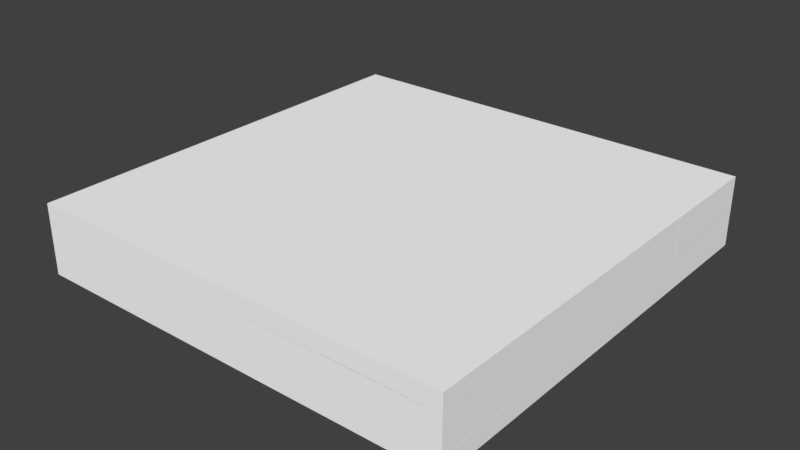 # Source: CRACK2-splited-blend.blend  (saved by Blender 2.77.0; exported with 4.5.12 LTS)
import bpy
from mathutils import Matrix  # noqa: F401  (used for matrix-valued properties, if any)

bpy.ops.wm.read_factory_settings(use_empty=True)
scene = bpy.context.scene
scene.name = 'Scene'

# ---- collections
col_collection_1 = bpy.data.collections.new('Collection 1'); scene.collection.children.link(col_collection_1)

# ---- materials (node trees are filled in below, after node groups)
mat_crack_020 = bpy.data.materials.new('crack.020')
mat_crack_020.alpha_threshold = 0.0
mat_crack_020.use_transparent_shadow = False
mat_crack_020.preview_render_type = 'CUBE'
mat_crack_020.diffuse_color = (1.0, 1.0, 1.0, 1.0)
mat_crack_020.roughness = 0.5
mat_crack_020.specular_intensity = 0.8053

# ---- material node trees

# ---- world
world_world = bpy.data.worlds.new('World'); scene.world = world_world
world_world.color = (0.05088, 0.05088, 0.05088)
world_world.use_sun_shadow = False
world_world.sun_shadow_jitter_overblur = 0.0
world_world.cycles.sampling_method = 'MANUAL'

# ---- meshes
me_mesh_389 = bpy.data.meshes.new('Mesh.389')
me_mesh_389.from_pydata([(0.2249, -0.2603, 0.04497), (0.2249, 0.2401, 0.04551), (-0.3013, -0.2603, 0.04484), (-0.3013, 0.2401, 0.04568), (0.2519, 0.08091, -0.0362), (0.2519, 0.2401, -0.0362), (0.2516, -0.2604, -0.0362), (-0.3013, -0.2603, -0.0362), (-0.3013, 0.2401, -0.0362), (-0.3013, 0.2401, 0.04568), (-0.3013, -0.2603, 0.04484), (0.2519, 0.08091, -0.0362), (0.2519, 0.2401, -0.0362), (0.2249, 0.2401, 0.04551), (0.2516, -0.2604, -0.0362), (-0.3013, -0.2603, -0.0362)], [], [(13, 0, 11, 12), (10, 0, 13, 9), (11, 0, 14), (15, 8, 5, 4, 6), (8, 15, 2, 3), (5, 8, 3, 1), (10, 7, 14, 0)])
me_mesh_389.polygons.foreach_set('material_index', [10, 10, 10, 0, 0, 0, 10])
_k = set([(1, 3), (1, 5), (2, 3), (2, 15), (4, 5), (4, 6), (6, 15), (7, 10), (7, 14), (9, 10), (9, 13), (11, 12), (11, 14), (12, 13)])
me_mesh_389.attributes.new('sharp_edge', 'BOOLEAN', 'EDGE').data.foreach_set('value', [ (min(e.vertices), max(e.vertices)) in _k for e in me_mesh_389.edges])
_uv = me_mesh_389.uv_layers.new(name='UVMap')
_uv.uv.foreach_set('vector', [0.09093, 0.0, 1.0, 0.0, 1.0, 0.6198, 0.7121, 0.6211, 0.08708, 0.0, 0.0, 0.0, 0.9091, 0.0, 0.996, 0.9097, 0.6198, 0.6198, 0.0, 0.0, 0.6181, 0.0, 9.999e-05, 0.7498, 9.998e-05, 0.9999, 0.2767, 0.9999, 0.2766, 0.9203, 0.2765, 0.7497, 9.998e-05, 0.9999, 9.999e-05, 0.7498, 9.999e-05, 0.7498, 9.998e-05, 0.9999, 0.2767, 0.9999, 9.998e-05, 0.9999, 9.998e-05, 0.9999, 0.2631, 0.9999, 0.9129, 0.0, 0.6165, 0.0805, 0.6181, 0.6181, 0.0, 0.0])
me_mesh_389.materials.append(mat_crack_020)
me_mesh_389.use_remesh_preserve_volume = False
me_mesh_389.use_remesh_preserve_attributes = False
me_mesh_389.use_mirror_vertex_groups = False
me_mesh_389.update()
me_mesh_390 = bpy.data.meshes.new('Mesh.390')
me_mesh_390.from_pydata([(0.222, -0.2604, -0.04557), (0.2224, 0.2397, -0.04514), (0.2225, 0.2397, 0.03629), (0.2224, 0.08169, 0.03629), (-0.2778, -0.26, -0.04552), (-0.2778, 0.2397, -0.04524), (0.2219, -0.2603, 0.03629), (-0.2778, -0.26, 0.03629), (-0.2778, 0.2397, 0.03629), (0.2224, 0.08169, 0.03629), (0.2219, -0.2603, 0.03629), (-0.2778, -0.26, 0.03629), (-0.2778, -0.26, -0.04552), (0.2225, 0.2397, 0.03629), (0.2224, 0.2397, -0.04514), (-0.2778, 0.2397, -0.04524)], [], [(0, 14, 13, 9), (10, 0, 9), (0, 12, 5, 14), (0, 10, 11, 12), (7, 8, 15, 4), (2, 8, 7, 6, 3), (2, 1, 15, 8)])
me_mesh_390.polygons.foreach_set('material_index', [10, 10, 10, 10, 0, 0, 0])
_k = set([(1, 2), (1, 15), (2, 3), (3, 6), (4, 7), (4, 15), (5, 12), (5, 14), (6, 7), (9, 10), (9, 13), (10, 11), (11, 12), (13, 14)])
me_mesh_390.attributes.new('sharp_edge', 'BOOLEAN', 'EDGE').data.foreach_set('value', [ (min(e.vertices), max(e.vertices)) in _k for e in me_mesh_390.edges])
_uv = me_mesh_390.uv_layers.new(name='UVMap')
_uv.uv.foreach_set('vector', [6.557e-07, 6.557e-07, 0.909, 0.0, 0.9086, 0.6203, 0.6213, 0.6213, 0.3795, 0.0, 1.0, 0.0, 1.0, 0.6213, 1.788e-07, 1.788e-07, 0.9083, 0.0, 0.9085, 0.9085, 0.909, 0.909, 1.0, 0.0, 1.0, 0.6205, 0.3772, 0.09108, 1.0, 0.09166, 9.999e-05, 0.7501, 9.998e-05, 0.9999, 9.998e-05, 0.9999, 9.999e-05, 0.7501, 0.2502, 0.9999, 9.998e-05, 0.9999, 9.999e-05, 0.7501, 0.2499, 0.7499, 0.2501, 0.9209, 0.2502, 0.9999, 0.2502, 0.9999, 9.998e-05, 0.9999, 9.998e-05, 0.9999])
me_mesh_390.materials.append(mat_crack_020)
me_mesh_390.use_remesh_preserve_volume = False
me_mesh_390.use_remesh_preserve_attributes = False
me_mesh_390.use_mirror_vertex_groups = False
me_mesh_390.update()
me_mesh_391 = bpy.data.meshes.new('Mesh.391')
me_mesh_391.from_pydata([(0.1597, -0.4268, -0.03128), (0.1594, -0.4269, 0.05011), (0.2028, -0.3836, -0.03128), (-0.3403, -0.4269, 0.05002), (-0.3403, -0.4268, -0.03128), (0.2131, -0.3734, -0.03128), (0.1863, -0.3999, 0.05019), (0.2128, -0.003124, -0.03128), (0.1858, 0.5737, 0.04997), (0.2123, 0.5735, -0.03128), (-0.3403, 0.5734, 0.04995), (-0.1711, 0.5735, -0.03128), (-0.3403, 0.5734, -0.03128), (0.2131, -0.3734, -0.03128), (0.2128, -0.003124, -0.03128), (0.2123, 0.5735, -0.03128), (-0.1711, 0.5735, -0.03128), (-0.3403, 0.5734, -0.03128), (-0.3403, 0.5734, 0.04995), (0.2028, -0.3836, -0.03128), (-0.3403, -0.4269, 0.05002), (0.1597, -0.4268, -0.03128), (-0.3403, -0.4268, -0.03128)], [], [(1, 21, 19), (13, 6, 1, 19), (20, 1, 6), (14, 8, 6, 13), (1, 20, 22, 21), (15, 8, 14), (16, 8, 15), (18, 8, 16, 17), (6, 8, 18, 20), (4, 12, 11, 9, 7, 5, 2, 0), (4, 3, 10, 12)])
me_mesh_391.polygons.foreach_set('material_index', [10, 10, 10, 10, 10, 10, 10, 10, 10, 0, 0])
_k = set([(0, 2), (0, 4), (2, 5), (3, 4), (3, 10), (5, 7), (7, 9), (9, 11), (10, 12), (11, 12), (13, 14), (13, 19), (14, 15), (15, 16), (16, 17), (17, 18), (18, 20), (19, 21), (20, 22), (21, 22)])
me_mesh_391.attributes.new('sharp_edge', 'BOOLEAN', 'EDGE').data.foreach_set('value', [ (min(e.vertices), max(e.vertices)) in _k for e in me_mesh_391.edges])
_uv = me_mesh_391.uv_layers.new(name='UVMap')
_uv.uv.foreach_set('vector', [0.0, 0.0, 0.62, 0.0, 0.6201, 0.6201, 1.0, 0.3797, 1.0, 1.0, 0.0, 0.0, 0.6201, 0.0, 0.9093, 0.9093, 0.0, 0.0, 1.0, 0.0, 1.0, 0.3803, 1.0, 1.0, 1.788e-07, 1.788e-07, 0.6203, 0.0, 1.192e-07, 1.192e-07, 0.9093, 0.0, 0.9095, 0.6177, 0.38, 0.0, 1.0, 0.3826, 1.0, 1.0, 0.3803, 0.3803, 0.6193, 0.6193, 0.0, 0.0, 0.6174, 0.0, 0.08716, 0.0, 1.0, 0.0, 1.0, 0.6193, 0.7065, 0.6193, 1.192e-07, 1.192e-07, 1.0, 0.0, 1.0, 0.9128, 0.0865, 0.0, 0.0001, 0.2499, 9.999e-05, 0.7499, 0.08465, 0.75, 0.2763, 0.75, 0.2766, 0.4617, 0.2767, 0.2766, 0.2716, 0.2715, 0.2501, 0.2499, 0.0001, 0.2499, 0.0001, 0.2511, 9.999e-05, 0.7499, 9.999e-05, 0.7499])
me_mesh_391.materials.append(mat_crack_020)
me_mesh_391.use_remesh_preserve_volume = False
me_mesh_391.use_remesh_preserve_attributes = False
me_mesh_391.use_mirror_vertex_groups = False
me_mesh_391.update()
me_mesh_392 = bpy.data.meshes.new('Mesh.392')
me_mesh_392.from_pydata([(0.2993, -0.2008, 0.07903), (-0.2009, -0.2005, 0.0783), (-0.2005, -0.254, -0.08429), (-0.07216, -0.2542, -0.08429), (0.2993, -0.2072, 0.05973), (0.2993, -0.151, 0.07902), (-0.1514, 0.2991, 0.07833), (-0.2012, 0.2991, 0.07826), (-0.2542, -0.2007, -0.08429), (0.2993, -0.2542, -0.08429), (-0.2075, 0.2991, 0.05903), (-0.2543, -0.07175, -0.08429), (0.2993, 0.2991, 0.0783), (-0.2538, 0.2991, -0.08429), (0.2993, 0.2991, -0.08429), (-0.2542, -0.2007, -0.08429), (-0.2005, -0.254, -0.08429), (-0.07216, -0.2542, -0.08429), (0.2993, -0.2542, -0.08429), (-0.2538, 0.2991, -0.08429), (-0.2543, -0.07175, -0.08429), (-0.2075, 0.2991, 0.05903), (-0.2012, 0.2991, 0.07826), (-0.1514, 0.2991, 0.07833), (0.2993, 0.2991, 0.0783), (0.2993, -0.151, 0.07902), (0.2993, -0.2008, 0.07903), (0.2993, -0.2072, 0.05973)], [], [(26, 1, 16, 17, 27), (1, 26, 25, 23, 22), (16, 1, 15), (27, 17, 18), (1, 22, 21, 20, 15), (23, 25, 24), (20, 21, 19), (13, 14, 9, 3, 2, 8, 11), (14, 13, 10, 7, 6, 12), (9, 14, 12, 5, 0, 4)])
me_mesh_392.polygons.foreach_set('material_index', [10, 10, 10, 10, 10, 10, 10, 0, 0, 0])
_k = set([(0, 4), (0, 5), (2, 3), (2, 8), (3, 9), (4, 9), (5, 12), (6, 7), (6, 12), (7, 10), (8, 11), (10, 13), (11, 13), (15, 16), (15, 20), (16, 17), (17, 18), (18, 27), (19, 20), (19, 21), (21, 22), (22, 23), (23, 24), (24, 25), (25, 26), (26, 27)])
me_mesh_392.attributes.new('sharp_edge', 'BOOLEAN', 'EDGE').data.foreach_set('value', [ (min(e.vertices), max(e.vertices)) in _k for e in me_mesh_392.edges])
_uv = me_mesh_392.uv_layers.new(name='UVMap')
_uv.uv.foreach_set('vector', [0.09079, 0.0, 1.0, 0.0, 1.0, 0.7658, 0.7666, 0.7666, 0.09087, 0.09087, 8.941e-07, 8.941e-07, 0.9092, 0.0, 1.0, 0.09074, 1.0, 0.9095, 0.9094, 0.9094, 0.2342, 0.0, 1.0, 0.0, 1.0, 0.7653, 0.09087, 0.0, 0.7666, 0.0, 0.7655, 0.6742, 3.576e-07, 3.576e-07, 0.9094, 0.0, 1.0, 0.09053, 1.0, 0.7653, 0.7653, 0.7653, 0.9095, 0.9095, 0.09074, 0.09074, 0.9096, 0.09148, 0.2347, 0.0, 0.9095, 0.0, 0.909, 0.6731, 0.7234, 0.9999, 0.9999, 0.9999, 0.9999, 0.7233, 0.8142, 0.7233, 0.75, 0.7234, 0.7232, 0.7501, 0.7232, 0.8145, 0.9999, 0.9999, 0.7234, 0.9999, 0.7466, 0.9999, 0.7497, 0.9999, 0.7746, 0.9999, 0.9999, 0.9999, 0.9999, 0.7233, 0.9999, 0.9999, 0.9999, 0.9999, 0.9999, 0.7749, 0.9999, 0.75, 0.9999, 0.7468])
me_mesh_392.materials.append(mat_crack_020)
me_mesh_392.use_remesh_preserve_volume = False
me_mesh_392.use_remesh_preserve_attributes = False
me_mesh_392.use_mirror_vertex_groups = False
me_mesh_392.update()
me_mesh_393 = bpy.data.meshes.new('Mesh.393')
me_mesh_393.from_pydata([(0.234, -0.1064, 0.03268), (0.234, 0.2337, -0.04925), (0.2339, 0.2339, 0.03268), (0.2338, -0.2658, -0.0485), (0.2339, -0.2658, 0.03268), (-0.1065, 0.2342, 0.03268), (-0.2658, 0.2338, -0.04905), (-0.2658, 0.2342, 0.03268), (-0.2658, -0.2658, -0.04926), (-0.2658, -0.2658, 0.03268), (-0.2658, 0.2338, -0.04905), (-0.2658, 0.2342, 0.03268), (-0.1065, 0.2342, 0.03268), (-0.2658, -0.2658, -0.04926), (0.2338, -0.2658, -0.0485), (0.2339, -0.2658, 0.03268), (0.234, -0.1064, 0.03268), (0.2339, 0.2339, 0.03268)], [], [(16, 1, 17), (14, 1, 16, 4), (17, 1, 12), (13, 1, 14), (12, 1, 10, 11), (1, 13, 10), (8, 9, 7, 6), (15, 9, 8, 3), (9, 15, 0, 2, 5, 7)])
me_mesh_393.polygons.foreach_set('material_index', [10, 10, 10, 10, 10, 10, 0, 0, 0])
_k = set([(0, 2), (0, 15), (2, 5), (3, 8), (3, 15), (4, 14), (4, 16), (5, 7), (6, 7), (6, 8), (10, 11), (10, 13), (11, 12), (12, 17), (13, 14), (16, 17)])
me_mesh_393.attributes.new('sharp_edge', 'BOOLEAN', 'EDGE').data.foreach_set('value', [ (min(e.vertices), max(e.vertices)) in _k for e in me_mesh_393.edges])
_uv = me_mesh_393.uv_layers.new(name='UVMap')
_uv.uv.foreach_set('vector', [1.0, 0.3811, 1.0, 1.0, 0.379, 0.379, 1.0, 0.09136, 1.0, 1.0, 0.3811, 0.3811, 0.3829, 0.09109, 0.379, 0.0, 1.0, 0.0, 1.0, 0.6191, 1.0, 0.09147, 1.0, 1.0, 0.09136, 0.09136, 0.3809, 0.0, 1.0, 0.0, 1.0, 0.9086, 0.3814, 0.2901, 0.0, 0.0, 0.9086, 9.821e-05, 0.9086, 0.9086, 0.0001, 9.998e-05, 0.0001, 9.998e-05, 0.0001, 0.2501, 0.0001, 0.2498, 0.2499, 9.998e-05, 0.0001, 9.998e-05, 0.000127, 9.998e-05, 0.2499, 9.998e-05, 0.0001, 9.998e-05, 0.2499, 9.998e-05, 0.2499, 0.0798, 0.2499, 0.2499, 0.07975, 0.25, 0.0001, 0.2501])
me_mesh_393.materials.append(mat_crack_020)
me_mesh_393.use_remesh_preserve_volume = False
me_mesh_393.use_remesh_preserve_attributes = False
me_mesh_393.use_mirror_vertex_groups = False
me_mesh_393.update()
me_mesh_394 = bpy.data.meshes.new('Mesh.394')
me_mesh_394.from_pydata([(-0.5346, 0.4761, -0.1388), (-0.5611, 0.4763, -0.0574), (-0.001715, 0.4765, -0.1388), (-0.5346, 0.1052, -0.1388), (-0.5612, -0.4975, -0.057), (-0.4786, 0.4763, 0.1871), (0.2334, 0.4765, -0.1388), (-0.5341, -0.4707, -0.1388), (-0.5875, 0.4758, 0.1052), (-0.5876, 0.4761, 0.1871), (0.405, 0.476, 0.1871), (0.3513, 0.4765, -0.1388), (0.04345, -0.4709, -0.1388), (-0.5874, -0.5241, 0.1053), (0.4132, 0.4759, 0.1871), (0.4131, 0.4758, 0.02449), (0.3595, 0.4764, -0.1388), (0.4126, -0.4709, -0.1388), (0.4123, -0.4973, -0.05747), (-0.5876, -0.5238, 0.1871), (0.4129, -0.2366, -0.1388), (0.4125, 0.4233, -0.1388), (0.4126, -0.5238, 0.1055), (0.03561, -0.5241, 0.1871), (0.4129, -0.5161, 0.1871), (0.4128, -0.4628, -0.1388), (0.4128, -0.524, 0.1871), (0.4126, -0.4709, -0.1388), (0.4128, -0.4628, -0.1388), (-0.4786, 0.4763, 0.1871), (0.405, 0.476, 0.1871), (-0.5876, -0.5238, 0.1871), (-0.5876, 0.4761, 0.1871), (0.4132, 0.4759, 0.1871), (0.4125, 0.4233, -0.1388), (0.3595, 0.4764, -0.1388), (0.03561, -0.5241, 0.1871), (0.4129, -0.2366, -0.1388), (0.4129, -0.5161, 0.1871), (0.4128, -0.524, 0.1871), (-0.5346, 0.4761, -0.1388), (-0.001715, 0.4765, -0.1388), (0.2334, 0.4765, -0.1388), (0.3513, 0.4765, -0.1388), (0.04345, -0.4709, -0.1388), (-0.5341, -0.4707, -0.1388), (-0.5346, 0.1052, -0.1388)], [], [(40, 1, 41), (46, 4, 1, 40), (1, 32, 29, 42, 41), (45, 4, 46), (8, 13, 31, 32), (32, 1, 8), (30, 43, 42, 29), (44, 4, 45), (38, 28, 37, 15, 33), (33, 15, 35, 43, 30), (27, 18, 4, 44), (13, 4, 18), (35, 15, 34), (27, 22, 18), (13, 18, 22), (13, 36, 31), (34, 15, 37), (39, 22, 27, 28, 38), (36, 13, 22, 39), (0, 2, 6, 11, 16, 21, 20, 25, 17, 12, 7, 3), (14, 10, 5, 9, 19, 23, 26, 24), (13, 8, 1, 4)])
me_mesh_394.polygons.foreach_set('material_index', [10, 10, 10, 10, 10, 10, 10, 10, 10, 10, 10, 10, 10, 10, 10, 10, 10, 10, 10, 0, 0, 10])
_k = set([(0, 2), (0, 3), (2, 6), (3, 7), (5, 9), (5, 10), (6, 11), (7, 12), (9, 19), (10, 14), (11, 16), (12, 17), (14, 24), (16, 21), (17, 25), (19, 23), (20, 21), (20, 25), (23, 26), (24, 26), (27, 28), (27, 44), (28, 37), (29, 30), (29, 32), (30, 33), (31, 32), (31, 36), (33, 38), (34, 35), (34, 37), (35, 43), (36, 39), (38, 39), (40, 41), (40, 46), (41, 42), (42, 43), (44, 45), (45, 46)])
me_mesh_394.attributes.new('sharp_edge', 'BOOLEAN', 'EDGE').data.foreach_set('value', [ (min(e.vertices), max(e.vertices)) in _k for e in me_mesh_394.edges])
_uv = me_mesh_394.uv_layers.new(name='UVMap')
_uv.uv.foreach_set('vector', [0.382, 0.0, 1.0, 0.0, 1.0, 0.6187, 0.6191, 0.6191, 1.788e-07, 1.788e-07, 1.0, 0.0, 1.0, 0.618, 0.0, 0.0, 0.8303, 0.0, 1.0, 0.1173, 1.0, 0.8823, 0.6187, 0.6187, 0.3782, 0.0, 1.0, 0.0, 1.0, 0.6191, 0.0, 0.0, 1.0, 0.0, 1.0, 0.6222, 0.621, 0.621, 1.0, 0.1697, 1.0, 1.0, 5.364e-07, 5.364e-07, 1.0, 0.1177, 1.0, 0.8823, 0.8823, 0.8823, 0.1173, 0.1173, 0.6208, 0.6208, 0.0, 0.0, 0.6218, 0.0, 0.1165, 0.0, 0.8826, 0.0, 0.2343, 0.0, 1.0, 0.0, 1.0, 0.7642, 0.2358, 0.0, 1.0, 0.0, 1.0, 0.765, 0.8823, 0.8823, 0.1177, 0.1177, 0.6194, 0.6194, 0.0, 0.0, 1.0, 0.0, 1.0, 0.6208, 0.0, 0.0, 1.0, 0.0, 1.0, 1.0, 0.765, 0.765, 0.0, 0.0, 0.7672, 0.0, 0.8302, 0.8302, 0.0, 0.0, 1.0, 0.0, 0.0, 0.0, 1.0, 0.0, 1.0, 1.0, 0.0, 0.0, 0.6228, 0.0, 0.6222, 0.6222, 1.0, 0.2328, 1.0, 1.0, 0.2343, 0.2343, 0.3778, 0.0, 1.0, 0.0, 1.0, 0.8302, 0.8826, 0.8826, 0.1165, 0.1165, 0.6228, 0.6228, 0.0, 0.0, 1.0, 0.0, 1.0, 0.6222, 0.2763, 0.7498, 0.5427, 0.75, 0.6603, 0.7501, 0.7192, 0.75, 0.7233, 0.75, 0.7498, 0.7235, 0.75, 0.3935, 0.7499, 0.2805, 0.7499, 0.2765, 0.5653, 0.2764, 0.2766, 0.2765, 0.2764, 0.5644, 0.7502, 0.7497, 0.7461, 0.7498, 0.3044, 0.7499, 0.2499, 0.7498, 0.2499, 0.25, 0.5614, 0.2498, 0.7499, 0.2499, 0.75, 0.2539, 7.153e-07, 7.153e-07, 1.0, 0.0, 1.0, 1.0, 1.0, 1.0])
me_mesh_394.materials.append(mat_crack_020)
me_mesh_394.use_remesh_preserve_volume = False
me_mesh_394.use_remesh_preserve_attributes = False
me_mesh_394.use_mirror_vertex_groups = False
me_mesh_394.update()
me_mesh_395 = bpy.data.meshes.new('Mesh.395')
me_mesh_395.from_pydata([(-0.2221, -0.2281, -0.08917), (-0.2222, 0.2982, -0.08902), (0.2779, 0.2983, -0.08908), (0.2779, -0.2281, -0.08922), (-0.2225, -0.2281, 0.06005), (-0.2222, 0.2719, 0.07376), (-0.2225, -0.2281, 0.07427), (0.2779, 0.2719, 0.07399), (0.2779, -0.2281, 0.07442), (0.2779, -0.2281, 0.07442), (0.2779, 0.2719, 0.07399), (-0.2225, -0.2281, 0.07427), (-0.2225, -0.2281, 0.06005), (0.2779, -0.2281, -0.08922), (0.2779, 0.2983, -0.08908), (-0.2221, -0.2281, -0.08917)], [], [(9, 10, 5, 11), (1, 15, 12), (11, 5, 1, 12), (5, 10, 14, 1), (14, 13, 15, 1), (8, 3, 2, 7), (3, 8, 6, 4, 0)])
me_mesh_395.polygons.foreach_set('material_index', [10, 10, 10, 10, 10, 0, 0])
_k = set([(0, 3), (0, 4), (2, 3), (2, 7), (4, 6), (6, 8), (7, 8), (9, 10), (9, 11), (10, 14), (11, 12), (12, 15), (13, 14), (13, 15)])
me_mesh_395.attributes.new('sharp_edge', 'BOOLEAN', 'EDGE').data.foreach_set('value', [ (min(e.vertices), max(e.vertices)) in _k for e in me_mesh_395.edges])
_uv = me_mesh_395.uv_layers.new(name='UVMap')
_uv.uv.foreach_set('vector', [0.1815, 0.09095, 0.09067, 0.0, 1.0, 0.0, 1.0, 0.9084, 6.557e-07, 6.557e-07, 0.9131, 0.0, 0.9126, 0.9126, 0.9084, 0.9084, 1.788e-07, 1.788e-07, 1.0, 0.0, 1.0, 0.9126, 1.0, 0.0, 1.0, 0.9093, 0.09094, 0.0, 1.0, 0.0, 0.09094, 0.09094, 0.9098, 0.8227, 1.0, 0.08693, 1.0, 1.0, 0.9999, 9.998e-05, 0.9999, 9.998e-05, 0.9999, 0.2632, 0.9999, 0.25, 0.9999, 9.998e-05, 0.9999, 9.998e-05, 0.7497, 9.998e-05, 0.7497, 9.998e-05, 0.75, 9.998e-05])
me_mesh_395.materials.append(mat_crack_020)
me_mesh_395.use_remesh_preserve_volume = False
me_mesh_395.use_remesh_preserve_attributes = False
me_mesh_395.use_mirror_vertex_groups = False
me_mesh_395.update()
me_mesh_396 = bpy.data.meshes.new('Mesh.396')
me_mesh_396.from_pydata([(0.2659, -0.2657, -0.04876), (-0.2339, -0.2657, -0.04917), (-0.2342, 0.2343, -0.0492), (0.2659, 0.2341, -0.04893), (-0.2343, -0.1085, 0.03268), (-0.2342, -0.2657, 0.03268), (0.107, 0.2344, 0.03268), (0.2659, 0.2343, 0.03268), (-0.2341, 0.2341, 0.03268), (0.2659, -0.2657, 0.03268), (0.2659, -0.2657, -0.04876), (0.2659, 0.2341, -0.04893), (0.2659, 0.2343, 0.03268), (0.107, 0.2344, 0.03268), (-0.2341, 0.2341, 0.03268), (-0.2343, -0.1085, 0.03268), (-0.2342, -0.2657, 0.03268), (-0.2339, -0.2657, -0.04917)], [], [(15, 2, 17, 16), (11, 2, 13, 7), (14, 2, 15), (13, 2, 14), (17, 2, 11, 0), (5, 9, 12, 6, 8, 4), (10, 9, 5, 1), (10, 3, 12, 9)])
me_mesh_396.polygons.foreach_set('material_index', [10, 10, 10, 10, 10, 0, 0, 0])
_k = set([(0, 11), (0, 17), (1, 5), (1, 10), (3, 10), (3, 12), (4, 5), (4, 8), (6, 8), (6, 12), (7, 11), (7, 13), (13, 14), (14, 15), (15, 16), (16, 17)])
me_mesh_396.attributes.new('sharp_edge', 'BOOLEAN', 'EDGE').data.foreach_set('value', [ (min(e.vertices), max(e.vertices)) in _k for e in me_mesh_396.edges])
_uv = me_mesh_396.uv_layers.new(name='UVMap')
_uv.uv.foreach_set('vector', [1.0, 0.3771, 1.0, 1.0, 0.0913, 0.0913, 0.7143, 0.09143, 0.0916, 0.0, 1.0, 0.0, 1.0, 0.6206, 0.7108, 0.62, 1.0, 0.379, 1.0, 1.0, 0.3771, 0.3771, 0.6206, 0.6206, 0.0, 0.0, 0.621, 0.0, 0.0913, 0.0, 1.0, 0.0, 1.0, 0.9084, 0.1829, 0.09165, 0.7499, 9.998e-05, 0.9999, 9.998e-05, 0.9999, 0.25, 0.9205, 0.2501, 0.75, 0.2499, 0.7499, 0.07865, 0.9999, 9.998e-05, 0.9999, 9.998e-05, 0.7499, 9.998e-05, 0.75, 9.998e-05, 0.9999, 9.998e-05, 0.9999, 0.2499, 0.9999, 0.25, 0.9999, 9.998e-05])
_ca = me_mesh_396.color_attributes.new('Col', 'BYTE_COLOR', 'CORNER')
_ca.data.foreach_set('color', [1.0, 1.0, 1.0, 1.0, 1.0, 1.0, 1.0, 1.0, 1.0, 1.0, 1.0, 1.0, 1.0, 1.0, 1.0, 1.0, 1.0, 1.0, 1.0, 1.0, 1.0, 1.0, 1.0, 1.0, 1.0, 1.0, 1.0, 1.0, 1.0, 1.0, 1.0, 1.0, 1.0, 1.0, 1.0, 1.0, 1.0, 1.0, 1.0, 1.0, 1.0, 1.0, 1.0, 1.0, 1.0, 1.0, 1.0, 1.0, 1.0, 1.0, 1.0, 1.0, 1.0, 1.0, 1.0, 1.0, 1.0, 1.0, 1.0, 1.0, 1.0, 1.0, 1.0, 1.0, 1.0, 1.0, 1.0, 1.0, 1.0, 1.0, 1.0, 1.0, 1.0, 1.0, 1.0, 1.0, 1.0, 1.0, 1.0, 1.0, 1.0, 1.0, 1.0, 1.0, 1.0, 1.0, 1.0, 1.0, 1.0, 1.0, 1.0, 1.0, 1.0, 1.0, 1.0, 1.0, 1.0, 1.0, 1.0, 1.0, 1.0, 1.0, 1.0, 1.0, 1.0, 1.0, 1.0, 1.0, 1.0, 1.0, 1.0, 1.0, 1.0, 1.0, 1.0, 1.0, 1.0, 1.0, 1.0, 1.0, 1.0, 1.0, 1.0, 1.0, 1.0, 1.0, 1.0, 1.0])
me_mesh_396.materials.append(mat_crack_020)
me_mesh_396.use_remesh_preserve_volume = False
me_mesh_396.use_remesh_preserve_attributes = False
me_mesh_396.use_mirror_vertex_groups = False
me_mesh_396.update()
me_mesh_397 = bpy.data.meshes.new('Mesh.397')
me_mesh_397.from_pydata([(-0.5026, 0.2447, -0.06706), (-0.5026, -0.2552, -0.06653), (-0.5025, -0.2552, 0.09638), (-0.5025, 0.2444, 0.09597), (0.4971, 0.2713, -0.06697), (0.4976, 0.2444, 0.09609), (-0.4763, 0.2712, -0.06674), (0.4971, -0.2552, -0.06617), (0.4973, -0.2552, 0.09626), (0.4972, -0.2552, -0.05122), (-0.5026, -0.2552, -0.06653), (-0.5025, -0.2552, 0.09638), (0.4971, -0.2552, -0.06617), (0.4973, -0.2552, 0.09626), (0.4972, -0.2552, -0.05122)], [], [(6, 3, 5, 4), (13, 5, 3, 11), (3, 6, 0), (0, 6, 4), (4, 12, 1, 0), (12, 4, 5, 14), (14, 5, 13), (10, 7, 9, 8, 2), (11, 3, 0, 1)])
me_mesh_397.polygons.foreach_set('material_index', [10, 10, 10, 10, 10, 10, 10, 0, 10])
_k = set([(1, 11), (1, 12), (2, 8), (2, 10), (7, 9), (7, 10), (8, 9), (11, 13), (12, 14), (13, 14)])
me_mesh_397.attributes.new('sharp_edge', 'BOOLEAN', 'EDGE').data.foreach_set('value', [ (min(e.vertices), max(e.vertices)) in _k for e in me_mesh_397.edges])
_uv = me_mesh_397.uv_layers.new(name='UVMap')
_uv.uv.foreach_set('vector', [0.0, 0.0, 0.0, 0.0, 1.0, 0.0, 1.0, 1.0, 1.0, 0.09166, 1.0, 1.0, 0.0, 0.0, 0.9085, 0.0, 4.172e-07, 4.172e-07, 1.0, 0.0, 1.0, 1.0, 0.0, 0.0, 1.0, 0.0, 1.0, 1.0, 1.0, 1.0, 0.08746, 0.08746, 0.09143, 0.0, 1.0, 0.0, 1.0, 0.08746, 1.0, 1.0, 9.537e-07, 9.537e-07, 0.9083, 0.0, 1.0, 0.09173, 1.0, 1.0, 0.09166, 0.09166, 0.25, 9.998e-05, 0.7497, 9.998e-05, 0.7497, 9.998e-05, 0.7498, 9.998e-05, 0.25, 9.998e-05, 0.09152, 0.0, 1.0, 0.0, 1.0, 0.0, 1.0, 0.9086])
me_mesh_397.materials.append(mat_crack_020)
me_mesh_397.use_remesh_preserve_volume = False
me_mesh_397.use_remesh_preserve_attributes = False
me_mesh_397.use_mirror_vertex_groups = False
me_mesh_397.update()
me_mesh_398 = bpy.data.meshes.new('Mesh.398')
me_mesh_398.from_pydata([(-0.2774, -0.2769, 0.1022), (0.2224, -0.277, 0.1023), (-0.2774, 0.223, 0.1029), (0.2489, -0.2773, -0.06044), (0.2224, 0.223, 0.1022), (-0.2774, -0.2771, -0.06063), (0.2468, 0.223, -0.04599), (0.2492, 0.223, -0.0607), (-0.2774, -0.2298, -0.06066), (0.1972, 0.223, -0.06072), (-0.2774, 0.223, -0.06045), (-0.2774, 0.223, 0.1029), (-0.2774, -0.2769, 0.1022), (0.2224, 0.223, 0.1022), (-0.2774, -0.2771, -0.06063), (0.2492, 0.223, -0.0607), (0.2468, 0.223, -0.04599), (-0.2774, -0.2298, -0.06066), (0.1972, 0.223, -0.06072), (-0.2774, 0.223, -0.06045)], [], [(12, 1, 11), (1, 13, 11), (16, 1, 3, 15), (13, 1, 16), (15, 3, 14, 17, 18), (18, 17, 19), (12, 14, 3, 1), (10, 2, 4, 6, 7, 9), (2, 10, 8, 5, 0)])
me_mesh_398.polygons.foreach_set('material_index', [10, 10, 10, 10, 10, 10, 10, 0, 0])
_k = set([(0, 2), (0, 5), (2, 4), (4, 6), (5, 8), (6, 7), (7, 9), (8, 10), (9, 10), (11, 12), (11, 13), (12, 14), (13, 16), (14, 17), (15, 16), (15, 18), (17, 19), (18, 19)])
me_mesh_398.attributes.new('sharp_edge', 'BOOLEAN', 'EDGE').data.foreach_set('value', [ (min(e.vertices), max(e.vertices)) in _k for e in me_mesh_398.edges])
_uv = me_mesh_398.uv_layers.new(name='UVMap')
_uv.uv.foreach_set('vector', [0.09072, 0.0, 1.0, 0.0, 0.9992, 0.9083, 1.788e-07, 1.788e-07, 0.9099, 0.0, 0.9083, 0.9083, 0.9096, 0.9096, 3.576e-07, 3.576e-07, 1.0, 0.0, 1.0, 0.9097, 0.09014, 0.0, 1.0, 0.0, 1.0, 0.9096, 0.09032, 0.0, 1.0, 0.0, 1.0, 0.9138, 0.9139, 0.9139, 0.09035, 0.09035, 0.09035, 0.0, 0.9139, 0.0, 0.9138, 0.8222, 0.9093, 0.0, 0.9138, 0.9138, 1.0, 1.0, 0.0, 0.0, 9.998e-05, 0.9999, 0.0003169, 0.9999, 0.2499, 0.9999, 0.2622, 0.9999, 0.2634, 0.9999, 0.2373, 0.9999, 9.998e-05, 0.9999, 9.998e-05, 0.9999, 9.999e-05, 0.7736, 9.999e-05, 0.7499, 9.999e-05, 0.75])
me_mesh_398.materials.append(mat_crack_020)
me_mesh_398.use_remesh_preserve_volume = False
me_mesh_398.use_remesh_preserve_attributes = False
me_mesh_398.use_mirror_vertex_groups = False
me_mesh_398.update()
me_mesh_399 = bpy.data.meshes.new('Mesh.399')
me_mesh_399.from_pydata([(0.4628, -0.2201, -0.04274), (0.462, 0.2797, -0.04254), (0.462, 0.28, 0.03915), (0.4623, 0.07053, 0.03915), (0.4628, -0.2201, -0.03075), (0.372, -0.2201, -0.04275), (-0.5379, 0.2796, -0.04262), (0.08049, 0.28, 0.03915), (0.4624, -0.2201, 0.03915), (-0.5379, -0.2201, -0.04229), (-0.5377, 0.2796, 0.03915), (-0.5379, -0.2201, -0.03034), (-0.5377, 0.07092, 0.03915), (-0.5376, -0.2201, 0.03915), (0.462, 0.28, 0.03915), (0.4623, 0.07053, 0.03915), (0.4628, -0.2201, -0.03075), (0.4628, -0.2201, -0.04274), (0.372, -0.2201, -0.04275), (0.08049, 0.28, 0.03915), (0.4624, -0.2201, 0.03915), (-0.5379, -0.2201, -0.03034), (-0.5376, -0.2201, 0.03915), (-0.5379, -0.2201, -0.04229), (-0.5377, 0.2796, 0.03915), (-0.5377, 0.07092, 0.03915)], [], [(17, 1, 14, 15, 16), (18, 6, 1, 17), (14, 1, 6, 19), (16, 15, 20), (23, 6, 18), (6, 24, 19), (21, 25, 24, 6, 23), (25, 21, 22), (8, 13, 11, 9, 5, 0, 4), (13, 8, 3, 2, 7, 10, 12)])
me_mesh_399.polygons.foreach_set('material_index', [10, 10, 10, 10, 10, 10, 10, 10, 0, 0])
_k = set([(0, 4), (0, 5), (2, 3), (2, 7), (3, 8), (4, 8), (5, 9), (7, 10), (9, 11), (10, 12), (11, 13), (12, 13), (14, 15), (14, 19), (15, 20), (16, 17), (16, 20), (17, 18), (18, 23), (19, 24), (21, 22), (21, 23), (22, 25), (24, 25)])
me_mesh_399.attributes.new('sharp_edge', 'BOOLEAN', 'EDGE').data.foreach_set('value', [ (min(e.vertices), max(e.vertices)) in _k for e in me_mesh_399.edges])
_uv = me_mesh_399.uv_layers.new(name='UVMap')
_uv.uv.foreach_set('vector', [0.09081, 0.0, 1.0, 0.0, 1.0, 0.6182, 0.6189, 0.6189, 0.09073, 0.09073, 0.09083, 0.0, 1.0, 0.0, 1.0, 1.0, 0.09081, 0.09081, 0.6182, 0.6182, 1.371e-06, 1.371e-06, 1.0, 0.0, 1.0, 0.6185, 1.0, 0.09073, 1.0, 0.6189, 0.4698, 0.09102, 1.0, 0.09085, 1.0, 1.0, 0.09083, 0.09083, 0.0, 0.0, 0.6213, 0.0, 0.6185, 0.6185, 0.09084, 0.0, 0.6202, 0.0, 1.0, 0.3787, 1.0, 1.0, 0.09085, 0.09085, 0.6202, 0.6202, 0.09084, 0.09084, 0.6177, 0.09062, 0.7499, 9.998e-05, 0.25, 9.998e-05, 0.2499, 9.998e-05, 0.2498, 9.998e-05, 0.7047, 9.998e-05, 0.7501, 9.998e-05, 0.7501, 9.998e-05, 0.25, 9.998e-05, 0.7499, 9.998e-05, 0.7499, 0.1454, 0.7497, 0.2501, 0.559, 0.2501, 0.2499, 0.2499, 0.2499, 0.1456])
me_mesh_399.materials.append(mat_crack_020)
me_mesh_399.use_remesh_preserve_volume = False
me_mesh_399.use_remesh_preserve_attributes = False
me_mesh_399.use_mirror_vertex_groups = False
me_mesh_399.update()
me_mesh_400 = bpy.data.meshes.new('Mesh.400')
me_mesh_400.from_pydata([(0.2406, 0.2405, -0.04071), (0.2409, 0.2406, 0.04028), (0.241, -0.09925, -0.04071), (-0.09996, 0.241, -0.04071), (0.2411, -0.259, 0.04065), (0.241, -0.259, -0.04071), (-0.2591, 0.2411, -0.04071), (-0.2591, 0.2407, 0.0409), (-0.2591, 0.1907, 0.04093), (0.1907, -0.259, 0.04071), (-0.2591, -0.259, 0.04082), (-0.2591, -0.259, -0.04071), (0.241, -0.09925, -0.04071), (0.2406, 0.2405, -0.04071), (-0.09996, 0.241, -0.04071), (0.2411, -0.259, 0.04065), (0.241, -0.259, -0.04071), (-0.2591, 0.2411, -0.04071), (-0.2591, 0.2407, 0.0409), (-0.2591, 0.1907, 0.04093), (-0.2591, -0.259, 0.04082), (0.1907, -0.259, 0.04071)], [], [(13, 1, 12), (14, 1, 13), (12, 1, 15, 16), (1, 14, 17, 18), (1, 18, 19, 21, 15), (21, 19, 20), (11, 5, 4, 9, 10), (6, 11, 10, 8, 7), (11, 6, 3, 0, 2, 5)])
me_mesh_400.polygons.foreach_set('material_index', [10, 10, 10, 10, 10, 10, 0, 0, 0])
_k = set([(0, 2), (0, 3), (2, 5), (3, 6), (4, 5), (4, 9), (6, 7), (7, 8), (8, 10), (9, 10), (12, 13), (12, 16), (13, 14), (14, 17), (15, 16), (15, 21), (17, 18), (18, 19), (19, 20), (20, 21)])
me_mesh_400.attributes.new('sharp_edge', 'BOOLEAN', 'EDGE').data.foreach_set('value', [ (min(e.vertices), max(e.vertices)) in _k for e in me_mesh_400.edges])
_uv = me_mesh_400.uv_layers.new(name='UVMap')
_uv.uv.foreach_set('vector', [0.3799, 0.0, 1.0, 0.0, 1.0, 0.6181, 0.6202, 0.6202, 1.192e-07, 1.192e-07, 0.6201, 0.0, 0.3819, 0.0, 1.0, 0.0, 1.0, 0.9083, 0.381, 0.2896, 0.0, 0.0, 0.6202, 0.0, 0.9095, 0.2878, 0.909, 0.909, 0.0, 0.0, 0.909, 0.0, 1.0, 0.09098, 1.0, 0.9084, 0.9083, 0.9083, 0.09164, 0.0, 0.909, 0.0, 0.9089, 0.8182, 0.0001, 9.998e-05, 0.2501, 9.998e-05, 0.2501, 9.998e-05, 0.2249, 9.998e-05, 0.0001, 9.998e-05, 0.0001, 0.2501, 0.0001, 9.998e-05, 0.0001, 9.998e-05, 0.0001, 0.2249, 0.0001, 0.2499, 0.0001, 9.998e-05, 0.0001, 0.2501, 0.07964, 0.2501, 0.2499, 0.2498, 0.2501, 0.07998, 0.2501, 9.998e-05])
me_mesh_400.materials.append(mat_crack_020)
me_mesh_400.use_remesh_preserve_volume = False
me_mesh_400.use_remesh_preserve_attributes = False
me_mesh_400.use_mirror_vertex_groups = False
me_mesh_400.update()
me_mesh_401 = bpy.data.meshes.new('Mesh.401')
me_mesh_401.from_pydata([(-0.2602, 0.2249, 0.04505), (-0.2601, -0.3012, 0.04498), (0.2401, -0.3012, 0.0452), (0.2401, 0.2249, 0.04494), (-0.2599, -0.3012, -0.03603), (0.07952, 0.2519, -0.03603), (0.2401, 0.2519, -0.03603), (-0.2599, 0.2514, -0.03603), (0.2401, -0.3012, -0.03603), (-0.2601, -0.3012, 0.04498), (0.2401, -0.3012, 0.0452), (0.2401, 0.2249, 0.04494), (-0.2599, -0.3012, -0.03603), (0.2401, 0.2519, -0.03603), (0.07952, 0.2519, -0.03603), (-0.2599, 0.2514, -0.03603)], [], [(11, 0, 9, 10), (14, 0, 11, 13), (15, 0, 14), (6, 8, 12, 7, 5), (8, 6, 3, 2), (12, 8, 2, 1), (0, 15, 4, 9)])
me_mesh_401.polygons.foreach_set('material_index', [10, 10, 10, 0, 0, 0, 10])
_k = set([(1, 2), (1, 12), (2, 3), (3, 6), (4, 9), (4, 15), (5, 6), (5, 7), (7, 12), (9, 10), (10, 11), (11, 13), (13, 14), (14, 15)])
me_mesh_401.attributes.new('sharp_edge', 'BOOLEAN', 'EDGE').data.foreach_set('value', [ (min(e.vertices), max(e.vertices)) in _k for e in me_mesh_401.edges])
_uv = me_mesh_401.uv_layers.new(name='UVMap')
_uv.uv.foreach_set('vector', [1.0, 0.0903, 1.0, 1.0, 0.08693, 0.08693, 0.9952, 0.08623, 1.0, 0.3832, 1.0, 1.0, 0.0903, 0.0903, 0.7077, 0.09117, 1.0, 0.381, 1.0, 1.0, 0.3832, 0.3832, 0.9999, 0.2766, 0.9999, 9.998e-05, 0.7499, 9.998e-05, 0.7499, 0.2764, 0.9196, 0.2766, 0.9999, 9.998e-05, 0.9999, 0.2766, 0.9999, 0.2631, 0.9999, 9.998e-05, 0.7499, 9.998e-05, 0.9999, 9.998e-05, 0.9999, 9.998e-05, 0.7498, 9.998e-05, 1.0, 1.0, 0.381, 0.381, 0.3801, 0.08729, 1.0, 0.08693])
me_mesh_401.materials.append(mat_crack_020)
me_mesh_401.use_remesh_preserve_volume = False
me_mesh_401.use_remesh_preserve_attributes = False
me_mesh_401.use_mirror_vertex_groups = False
me_mesh_401.update()
me_mesh_402 = bpy.data.meshes.new('Mesh.402')
me_mesh_402.from_pydata([(0.6013, -0.251, -0.02098), (0.601, 0.2495, -0.02085), (0.6012, 0.2495, 0.1423), (0.6013, 0.1707, 0.1423), (0.6009, -0.2503, 0.1423), (0.5483, 0.2495, -0.1835), (-0.1646, -0.2509, 0.1423), (0.5485, -0.2504, -0.1835), (-0.3726, -0.2509, -0.1023), (-0.1099, -0.2507, -0.1835), (-0.3988, -0.2508, 0.1423), (-0.399, -0.2507, 0.06077), (-0.346, -0.2508, -0.1835), (-0.3991, 0.08947, 0.1423), (-0.3965, 0.2495, 0.04574), (-0.3989, 0.2495, 0.06067), (-0.3724, 0.2495, -0.1018), (-0.3991, 0.2495, 0.1423), (-0.3456, 0.2495, -0.1835), (0.601, 0.2495, -0.02085), (0.6012, 0.2495, 0.1423), (0.6013, 0.1707, 0.1423), (0.6009, -0.2503, 0.1423), (0.5483, 0.2495, -0.1835), (-0.1646, -0.2509, 0.1423), (0.5485, -0.2504, -0.1835), (-0.1099, -0.2507, -0.1835), (-0.346, -0.2508, -0.1835), (-0.3988, -0.2508, 0.1423), (-0.3991, 0.08947, 0.1423), (-0.3989, 0.2495, 0.06067), (-0.3965, 0.2495, 0.04574), (-0.3991, 0.2495, 0.1423), (-0.3724, 0.2495, -0.1018), (-0.3456, 0.2495, -0.1835)], [], [(0, 19, 20, 21), (22, 0, 21), (0, 22, 24), (28, 8, 0, 24), (25, 0, 26), (28, 11, 8), (26, 0, 8, 27), (29, 11, 28), (31, 8, 11, 30), (0, 25, 23, 19), (11, 29, 32, 30), (33, 8, 31), (18, 5, 7, 9, 12), (33, 34, 27, 8), (17, 2, 1, 5, 18, 16, 14, 15), (2, 17, 13, 10, 6, 4, 3)])
me_mesh_402.polygons.foreach_set('material_index', [10, 10, 10, 10, 10, 10, 10, 10, 10, 10, 10, 10, 0, 10, 0, 0])
_k = set([(1, 2), (1, 5), (2, 3), (3, 4), (4, 6), (5, 7), (6, 10), (7, 9), (9, 12), (10, 13), (12, 18), (13, 17), (14, 15), (14, 16), (15, 17), (16, 18), (19, 20), (19, 23), (20, 21), (21, 22), (22, 24), (23, 25), (24, 28), (25, 26), (26, 27), (27, 34), (28, 29), (29, 32), (30, 31), (30, 32), (31, 33), (33, 34)])
me_mesh_402.attributes.new('sharp_edge', 'BOOLEAN', 'EDGE').data.foreach_set('value', [ (min(e.vertices), max(e.vertices)) in _k for e in me_mesh_402.edges])
_uv = me_mesh_402.uv_layers.new(name='UVMap')
_uv.uv.foreach_set('vector', [1.788e-07, 1.788e-07, 0.9093, 0.0, 0.9095, 0.7662, 0.7663, 0.7663, 0.2342, 0.0, 1.0, 0.0, 1.0, 0.7663, 0.0, 0.0, 0.7658, 0.0, 0.7659, 0.7659, 1.0, 0.1695, 1.0, 1.0, 0.0, 0.0, 0.7659, 0.0, 1.0, 0.2356, 1.0, 1.0, 0.2361, 0.2361, 1.0, 0.3797, 1.0, 1.0, 1.371e-06, 1.371e-06, 0.2361, 0.0, 1.0, 0.0, 1.0, 1.0, 0.3821, 0.3821, 1.0, 0.3814, 1.0, 1.0, 0.3797, 0.3797, 0.9085, 0.9085, 1.192e-07, 1.192e-07, 1.0, 0.0, 1.0, 0.9084, 4.172e-07, 4.172e-07, 0.7644, 0.0, 0.9091, 0.1429, 0.9093, 0.9093, 0.0, 0.0, 0.6186, 0.0, 0.9092, 0.2904, 0.9084, 0.9084, 0.09063, 0.0, 1.0, 0.0, 1.0, 0.9085, 0.2766, 0.9999, 0.7235, 0.9999, 0.7236, 0.75, 0.3945, 0.7498, 0.2764, 0.7498, 1.0, 0.9094, 0.9093, 0.5289, 0.3821, 0.0, 1.0, 0.0, 0.2499, 0.9999, 0.75, 0.9999, 0.7498, 0.9999, 0.7235, 0.9999, 0.2766, 0.9999, 0.2632, 0.9999, 0.2512, 0.9999, 0.25, 0.9999, 0.75, 0.9999, 0.2499, 0.9999, 0.2499, 0.9199, 0.2523, 0.7498, 0.3671, 0.7497, 0.7498, 0.75, 0.75, 0.9605])
me_mesh_402.materials.append(mat_crack_020)
me_mesh_402.use_remesh_preserve_volume = False
me_mesh_402.use_remesh_preserve_attributes = False
me_mesh_402.use_mirror_vertex_groups = False
me_mesh_402.update()
me_mesh_403 = bpy.data.meshes.new('Mesh.403')
me_mesh_403.from_pydata([(-0.3401, -0.2875, 0.02993), (-0.3399, 0.004393, -0.03971), (-0.3397, -0.2875, -0.03971), (-0.3401, -0.2875, 0.0419), (-0.3399, 0.2121, 0.04126), (-0.3399, 0.2126, -0.03971), (-0.3134, 0.2387, 0.04167), (-0.287, 0.2656, -0.03971), (0.66, -0.2875, 0.04196), (0.6598, 0.2386, 0.04156), (0.6602, -0.2875, -0.03971), (0.66, 0.2654, -0.03971), (-0.3399, 0.004393, -0.03971), (-0.3397, -0.2875, -0.03971), (-0.3401, -0.2875, 0.02993), (-0.3401, -0.2875, 0.0419), (0.66, -0.2875, 0.04196), (-0.3399, 0.2126, -0.03971), (-0.287, 0.2656, -0.03971), (0.66, 0.2654, -0.03971), (0.6602, -0.2875, -0.03971)], [], [(14, 12, 13), (15, 4, 17, 12, 14), (15, 6, 4), (9, 19, 18, 6), (4, 6, 18, 17), (16, 9, 6, 15), (2, 10, 8, 3, 0), (19, 9, 16, 20), (10, 2, 1, 5, 7, 11)])
me_mesh_403.polygons.foreach_set('material_index', [10, 10, 10, 10, 10, 10, 0, 10, 0])
_k = set([(0, 2), (0, 3), (1, 2), (1, 5), (3, 8), (5, 7), (7, 11), (8, 10), (10, 11), (12, 13), (12, 17), (13, 14), (14, 15), (15, 16), (16, 20), (17, 18), (18, 19), (19, 20)])
me_mesh_403.attributes.new('sharp_edge', 'BOOLEAN', 'EDGE').data.foreach_set('value', [ (min(e.vertices), max(e.vertices)) in _k for e in me_mesh_403.edges])
_uv = me_mesh_403.uv_layers.new(name='UVMap')
_uv.uv.foreach_set('vector', [0.09155, 0.0, 0.6214, 0.0, 0.6205, 0.5293, 0.0917, 0.0, 1.0, 0.0, 1.0, 0.6194, 0.6214, 0.6214, 0.09155, 0.09155, 0.08746, 0.0, 1.0, 0.0, 1.0, 1.0, 0.0, 0.0, 0.6208, 0.0, 0.62, 0.62, 1.252e-06, 1.252e-06, 0.0, 0.0, 1.0, 0.0, 1.0, 0.62, 0.3806, 0.0, 1.0, 0.08748, 1.0, 1.0, 1.0, 1.0, 0.08746, 0.08746, 0.2501, 9.998e-05, 0.75, 9.998e-05, 0.7498, 9.998e-05, 0.2499, 9.998e-05, 0.2499, 9.998e-05, 1.0, 0.3792, 1.0, 1.0, 0.08748, 0.08748, 0.7059, 0.08686, 0.75, 9.998e-05, 0.2501, 9.998e-05, 0.25, 0.146, 0.25, 0.2501, 0.2764, 0.2766, 0.7499, 0.2765])
me_mesh_403.materials.append(mat_crack_020)
me_mesh_403.use_remesh_preserve_volume = False
me_mesh_403.use_remesh_preserve_attributes = False
me_mesh_403.use_mirror_vertex_groups = False
me_mesh_403.update()
me_mesh_404 = bpy.data.meshes.new('Mesh.404')
me_mesh_404.from_pydata([(0.2438, -0.4893, 0.02966), (0.2437, -0.4895, -0.05223), (0.2439, 0.5109, -0.05228), (0.2439, -0.1079, 0.02966), (-0.09702, -0.4893, 0.02966), (-0.256, -0.4893, -0.05154), (0.2438, 0.5109, 0.02966), (-0.256, -0.4892, 0.02966), (-0.256, 0.5108, -0.05157), (-0.09815, 0.511, 0.02966), (-0.256, 0.511, 0.02966), (0.2439, -0.1079, 0.02966), (0.2438, -0.4893, 0.02966), (-0.09702, -0.4893, 0.02966), (-0.256, -0.4892, 0.02966), (-0.256, -0.4893, -0.05154), (-0.256, 0.511, 0.02966), (-0.09815, 0.511, 0.02966), (-0.256, 0.5108, -0.05157), (0.2438, 0.5109, 0.02966)], [], [(12, 1, 2, 11), (13, 1, 12), (2, 19, 11), (15, 1, 13, 14), (19, 2, 17), (2, 18, 16, 17), (15, 18, 2, 1), (7, 10, 8, 5), (3, 6, 9, 10, 7, 4, 0)])
me_mesh_404.polygons.foreach_set('material_index', [10, 10, 10, 10, 10, 10, 10, 0, 0])
_k = set([(0, 3), (0, 4), (3, 6), (4, 7), (5, 7), (5, 8), (6, 9), (8, 10), (9, 10), (11, 12), (11, 19), (12, 13), (13, 14), (14, 15), (15, 18), (16, 17), (16, 18), (17, 19)])
me_mesh_404.attributes.new('sharp_edge', 'BOOLEAN', 'EDGE').data.foreach_set('value', [ (min(e.vertices), max(e.vertices)) in _k for e in me_mesh_404.edges])
_uv = me_mesh_404.uv_layers.new(name='UVMap')
_uv.uv.foreach_set('vector', [0.6187, 0.6187, 0.0, 0.0, 1.0, 0.0, 1.0, 0.6188, 0.6194, 0.6194, 0.0, 0.0, 0.6187, 0.0, 0.0, 0.0, 0.623, 0.0, 0.6188, 0.6188, 0.09149, 0.0, 1.0, 0.0, 1.0, 0.6194, 0.7093, 0.6177, 0.377, 0.0, 1.0, 0.0, 1.0, 0.6218, 0.0, 0.0, 0.9087, 0.0, 0.9086, 0.6201, 0.6218, 0.6218, 1.0, 0.9085, 0.9087, 0.9087, 1.192e-07, 1.192e-07, 1.0, 0.0, 0.0001, 0.25, 9.999e-05, 0.75, 9.999e-05, 0.7499, 0.0001, 0.25, 0.25, 0.4406, 0.2499, 0.75, 0.07899, 0.75, 9.999e-05, 0.75, 0.0001, 0.25, 0.07956, 0.25, 0.2499, 0.25])
me_mesh_404.materials.append(mat_crack_020)
me_mesh_404.use_remesh_preserve_volume = False
me_mesh_404.use_remesh_preserve_attributes = False
me_mesh_404.use_mirror_vertex_groups = False
me_mesh_404.update()
me_mesh_405 = bpy.data.meshes.new('Mesh.405')
me_mesh_405.from_pydata([(0.2542, 0.254, -0.07894), (0.254, -0.2457, -0.07894), (0.2038, -0.2457, -0.07895), (-0.2457, 0.2041, -0.07908), (-0.2457, 0.2538, -0.07908), (-0.2457, 0.2542, 0.06926), (0.254, -0.2457, 0.06884), (-0.2457, -0.2457, -0.07858), (-0.2457, 0.2542, 0.08393), (0.2539, 0.2542, 0.0837), (0.254, -0.2457, 0.08373), (-0.2457, -0.2457, 0.0841), (0.254, -0.2457, -0.07894), (0.2038, -0.2457, -0.07895), (-0.2457, 0.2041, -0.07908), (-0.2457, 0.2538, -0.07908), (-0.2457, 0.2542, 0.06926), (-0.2457, 0.2542, 0.08393), (-0.2457, -0.2457, 0.0841), (0.254, -0.2457, 0.08373), (-0.2457, -0.2457, -0.07858), (0.254, -0.2457, 0.06884)], [], [(0, 12, 13, 14, 15), (0, 15, 16), (12, 0, 21), (14, 13, 7), (17, 9, 0, 16), (21, 0, 9, 19), (19, 9, 17, 18), (20, 11, 8, 5, 4, 3), (11, 20, 2, 1, 6, 10)])
me_mesh_405.polygons.foreach_set('material_index', [10, 10, 10, 10, 10, 10, 10, 0, 0])
_k = set([(1, 2), (1, 6), (2, 20), (3, 4), (3, 20), (4, 5), (5, 8), (6, 10), (7, 13), (7, 14), (8, 11), (10, 11), (12, 13), (12, 21), (14, 15), (15, 16), (16, 17), (17, 18), (18, 19), (19, 21)])
me_mesh_405.attributes.new('sharp_edge', 'BOOLEAN', 'EDGE').data.foreach_set('value', [ (min(e.vertices), max(e.vertices)) in _k for e in me_mesh_405.edges])
_uv = me_mesh_405.uv_layers.new(name='UVMap')
_uv.uv.foreach_set('vector', [0.0, 0.0, 0.9088, 0.0, 1.0, 0.09122, 1.0, 0.9096, 0.9097, 0.9097, 0.0, 0.0, 0.9097, 0.0, 0.9098, 0.9098, 0.09118, 0.0, 1.0, 0.0, 1.0, 0.9085, 0.09039, 0.0, 0.9088, 0.0, 0.9093, 0.8189, 1.0, 0.09022, 1.0, 1.0, 1.013e-06, 1.013e-06, 0.9098, 0.0, 0.9085, 0.9085, 3.576e-07, 3.576e-07, 1.0, 0.0, 1.0, 0.9085, 0.09149, 0.0, 4.172e-07, 4.172e-07, 0.9098, 0.0, 0.9988, 0.9086, 0.0001, 9.998e-05, 0.0001, 9.998e-05, 0.0001, 0.25, 0.0001, 0.25, 0.0001, 0.2498, 0.0001, 0.225, 0.0001, 9.998e-05, 0.0001, 9.998e-05, 0.2248, 9.998e-05, 0.2499, 9.998e-05, 0.2499, 9.998e-05, 0.2499, 9.998e-05])
me_mesh_405.materials.append(mat_crack_020)
me_mesh_405.use_remesh_preserve_volume = False
me_mesh_405.use_remesh_preserve_attributes = False
me_mesh_405.use_mirror_vertex_groups = False
me_mesh_405.update()
me_mesh_406 = bpy.data.meshes.new('Mesh.406')
me_mesh_406.from_pydata([(0.3032, 0.5359, 0.07792), (-0.1963, 0.5366, 0.07733), (-0.1963, -0.3721, 0.07739), (-0.1963, -0.4636, 0.07732), (0.3033, -0.4632, 0.07713), (0.3299, 0.5361, -0.08509), (-0.1963, 0.5367, 0.06313), (-0.1963, -0.4636, 0.06242), (0.3038, -0.4639, -0.08575), (0.3299, -0.4374, -0.08569), (-0.1963, 0.5363, -0.08546), (-0.1963, -0.4633, -0.08513), (-0.1963, 0.4456, -0.08552), (-0.1963, -0.4636, 0.06242), (-0.1963, -0.4636, 0.07732), (-0.1963, -0.3721, 0.07739), (-0.1963, 0.5366, 0.07733), (-0.1963, 0.5367, 0.06313), (-0.1963, -0.4633, -0.08513), (-0.1963, 0.5363, -0.08546), (-0.1963, 0.4456, -0.08552)], [], [(0, 16, 15), (14, 4, 0, 15), (16, 0, 5, 17), (13, 8, 4, 14), (19, 5, 9, 8, 20), (5, 19, 17), (8, 13, 18), (9, 4, 8), (20, 8, 18), (6, 10, 12, 11, 7, 3, 2, 1), (9, 5, 0, 4)])
me_mesh_406.polygons.foreach_set('material_index', [10, 10, 10, 10, 10, 10, 10, 10, 10, 0, 10])
_k = set([(1, 2), (1, 6), (2, 3), (3, 7), (6, 10), (7, 11), (10, 12), (11, 12), (13, 14), (13, 18), (14, 15), (15, 16), (16, 17), (17, 19), (18, 20), (19, 20)])
me_mesh_406.attributes.new('sharp_edge', 'BOOLEAN', 'EDGE').data.foreach_set('value', [ (min(e.vertices), max(e.vertices)) in _k for e in me_mesh_406.edges])
_uv = me_mesh_406.uv_layers.new(name='UVMap')
_uv.uv.foreach_set('vector', [0.0, 0.0, 0.9087, 0.0, 0.9084, 0.9084, 0.9084, 0.9084, 1.192e-07, 1.192e-07, 1.0, 0.0, 1.0, 0.9084, 0.9087, 0.9087, 0.0, 0.0, 1.0, 0.0, 1.0, 0.9129, 1.0, 0.09149, 1.0, 1.0, 0.0, 0.0, 0.9084, 0.0, 0.08659, 0.0, 0.0, 0.0, 1.0, 0.0, 1.0, 1.0, 0.0907, 0.0907, 1.788e-07, 1.788e-07, 0.9134, 0.0, 0.9129, 0.9129, 0.0, 0.0, 0.9085, 0.0, 0.9083, 0.9083, 5.066e-06, 5.066e-06, 1.0, 0.0, 1.0, 1.0, 0.0907, 0.0, 1.0, 0.0, 1.0, 0.9083, 9.999e-05, 0.7501, 9.999e-05, 0.7499, 0.0001, 0.7046, 0.0001, 0.2502, 0.0001, 0.25, 0.0001, 0.2501, 0.0001, 0.2958, 9.999e-05, 0.7501, 1.0, 0.0, 1.0, 1.0, 0.0, 0.0, 1.0, 0.0])
me_mesh_406.materials.append(mat_crack_020)
me_mesh_406.use_remesh_preserve_volume = False
me_mesh_406.use_remesh_preserve_attributes = False
me_mesh_406.use_mirror_vertex_groups = False
me_mesh_406.update()
me_mesh_407 = bpy.data.meshes.new('Mesh.407')
me_mesh_407.from_pydata([(-0.2281, 0.5429, 0.003328), (0.2717, 0.5428, 0.003766), (-0.2285, 0.4902, -0.1594), (-0.2286, 0.4822, -0.1594), (-0.2287, 0.5349, 0.1665), (-0.2285, 0.543, 0.1665), (0.2717, 0.543, 0.1665), (0.2717, 0.4899, -0.1594), (-0.2287, -0.4571, 0.08483), (-0.2287, 0.1631, 0.1665), (-0.2286, -0.4572, 0.1665), (-0.2286, -0.4035, -0.1594), (-0.2286, -0.4303, -0.078), (0.2717, -0.4566, 0.08471), (0.1122, -0.4039, -0.1594), (0.2717, -0.4327, -0.06323), (0.2717, -0.4303, -0.0781), (0.2717, -0.4567, 0.1665), (0.2717, -0.4039, -0.1594), (-0.2285, 0.4902, -0.1594), (-0.2286, 0.4822, -0.1594), (-0.2287, 0.5349, 0.1665), (-0.2285, 0.543, 0.1665), (0.2717, 0.543, 0.1665), (-0.2287, 0.1631, 0.1665), (-0.2286, -0.4572, 0.1665), (-0.2286, -0.4035, -0.1594), (0.1122, -0.4039, -0.1594), (0.2717, -0.4303, -0.0781), (0.2717, -0.4327, -0.06323), (0.2717, -0.4566, 0.08471), (0.2717, -0.4567, 0.1665), (0.2717, -0.4039, -0.1594), (0.2717, 0.4899, -0.1594), (0.2717, 0.5428, 0.003766)], [], [(26, 8, 24, 21, 20), (0, 19, 20, 21, 22), (30, 31, 25, 8), (24, 8, 25), (26, 12, 8), (0, 22, 23, 34), (27, 12, 26), (29, 8, 12, 28), (30, 8, 29), (28, 12, 27, 32), (33, 18, 14, 11, 3, 2), (34, 7, 19, 0), (6, 17, 13, 15, 16, 18, 33, 1), (17, 6, 5, 4, 9, 10)])
me_mesh_407.polygons.foreach_set('material_index', [10, 10, 10, 10, 10, 10, 10, 10, 10, 10, 0, 10, 0, 0])
_k = set([(1, 6), (1, 33), (2, 3), (2, 33), (3, 11), (4, 5), (4, 9), (5, 6), (7, 19), (7, 34), (9, 10), (10, 17), (11, 14), (13, 15), (13, 17), (14, 18), (15, 16), (16, 18), (19, 20), (20, 26), (21, 22), (21, 24), (22, 23), (23, 34), (24, 25), (25, 31), (26, 27), (27, 32), (28, 29), (28, 32), (29, 30), (30, 31)])
me_mesh_407.attributes.new('sharp_edge', 'BOOLEAN', 'EDGE').data.foreach_set('value', [ (min(e.vertices), max(e.vertices)) in _k for e in me_mesh_407.edges])
_uv = me_mesh_407.uv_layers.new(name='UVMap')
_uv.uv.foreach_set('vector', [1.0, 0.1702, 1.0, 1.0, 0.3799, 0.3799, 0.1176, 0.0, 0.8833, 0.0, 0.0, 0.0, 0.7661, 0.0, 1.0, 0.1167, 1.0, 0.8824, 0.7653, 0.7653, 0.09074, 0.09074, 0.6215, 0.09063, 1.0, 0.3779, 1.0, 1.0, 1.0, 0.3799, 1.0, 1.0, 0.3779, 0.3779, 0.3811, 0.0, 1.0, 0.0, 1.0, 1.0, 1.0, 0.0, 1.0, 0.7653, 0.8574, 0.7665, 0.09026, 0.0, 0.3808, 0.0, 1.0, 0.0, 1.0, 0.6189, 1.0, 0.09133, 1.0, 1.0, 1.073e-06, 1.073e-06, 0.9086, 0.0, 1.0, 0.09074, 1.0, 1.0, 0.09133, 0.09133, 1.0, 0.09135, 1.0, 1.0, 0.3808, 0.3808, 0.381, 0.09101, 0.9999, 0.7233, 0.9999, 0.2765, 0.9202, 0.2764, 0.7498, 0.279, 0.7498, 0.7194, 0.7499, 0.7234, 0.9097, 0.0, 0.7671, 0.0903, 0.7661, 0.7661, 6.557e-07, 6.557e-07, 0.9999, 0.7498, 0.9999, 0.2501, 0.9999, 0.2501, 0.9999, 0.2621, 0.9999, 0.2633, 0.9999, 0.2765, 0.9999, 0.7233, 0.9999, 0.7497, 0.9999, 0.2501, 0.9999, 0.7498, 0.7498, 0.7498, 0.7498, 0.7458, 0.7498, 0.5599, 0.7498, 0.2498])
me_mesh_407.materials.append(mat_crack_020)
me_mesh_407.use_remesh_preserve_volume = False
me_mesh_407.use_remesh_preserve_attributes = False
me_mesh_407.use_mirror_vertex_groups = False
me_mesh_407.update()
me_mesh_408 = bpy.data.meshes.new('Mesh.408')
me_mesh_408.from_pydata([(-0.2423, -0.2418, 0.06516), (-0.242, -0.2422, -0.09824), (0.178, -0.2423, 0.06516), (-0.2422, 0.1798, 0.06516), (0.258, -0.2424, -0.09752), (0.258, -0.2423, 0.06516), (-0.2421, 0.258, 0.06516), (-0.2416, 0.258, -0.09773), (0.258, 0.2572, -0.09744), (0.258, 0.258, 0.06516), (0.178, -0.2423, 0.06516), (-0.2423, -0.2418, 0.06516), (-0.2422, 0.1798, 0.06516), (0.258, -0.2424, -0.09752), (0.258, -0.2423, 0.06516), (-0.2421, 0.258, 0.06516), (-0.2416, 0.258, -0.09773), (0.258, 0.2572, -0.09744)], [], [(11, 1, 10), (12, 1, 11), (1, 13, 14, 10), (1, 12, 15, 16), (13, 1, 17), (1, 16, 17), (5, 9, 6, 3, 0, 2), (8, 9, 5, 4), (6, 9, 8, 7)])
me_mesh_408.polygons.foreach_set('material_index', [10, 10, 10, 10, 10, 10, 0, 0, 0])
_k = set([(0, 2), (0, 3), (2, 5), (3, 6), (4, 5), (4, 8), (6, 7), (7, 8), (10, 11), (10, 14), (11, 12), (12, 15), (13, 14), (13, 17), (15, 16), (16, 17)])
me_mesh_408.attributes.new('sharp_edge', 'BOOLEAN', 'EDGE').data.foreach_set('value', [ (min(e.vertices), max(e.vertices)) in _k for e in me_mesh_408.edges])
_uv = me_mesh_408.uv_layers.new(name='UVMap')
_uv.uv.foreach_set('vector', [0.2335, 0.0, 1.0, 0.0, 1.0, 0.7641, 0.7673, 0.7673, 4.172e-07, 4.172e-07, 0.7665, 0.0, 0.0, 0.0, 0.9091, 0.0, 0.9096, 0.7635, 0.7641, 0.7641, 7.153e-07, 7.153e-07, 0.7673, 0.0, 0.9096, 0.1427, 0.9099, 0.9099, 0.09093, 0.0, 1.0, 0.0, 1.0, 0.9083, 2.98e-07, 2.98e-07, 0.9099, 0.0, 0.9083, 0.9083, 0.9999, 0.7498, 0.9999, 0.9999, 0.7499, 0.9999, 0.7498, 0.9608, 0.7498, 0.7501, 0.9599, 0.7498, 0.9999, 0.9999, 0.9999, 0.9999, 0.9999, 0.7498, 0.9999, 0.7498, 0.7499, 0.9999, 0.9999, 0.9999, 0.9999, 0.9999, 0.7502, 0.9999])
me_mesh_408.materials.append(mat_crack_020)
me_mesh_408.use_remesh_preserve_volume = False
me_mesh_408.use_remesh_preserve_attributes = False
me_mesh_408.use_mirror_vertex_groups = False
me_mesh_408.update()

# ---- objects
ob_plane_016_cell_020 = bpy.data.objects.new('Plane.016_cell.020', me_mesh_389)
ob_plane_016_cell_021 = bpy.data.objects.new('Plane.016_cell.021', me_mesh_390)
ob_plane_016_cell_022 = bpy.data.objects.new('Plane.016_cell.022', me_mesh_391)
ob_plane_016_cell_023 = bpy.data.objects.new('Plane.016_cell.023', me_mesh_392)
ob_plane_016_cell_024 = bpy.data.objects.new('Plane.016_cell.024', me_mesh_393)
ob_plane_016_cell_025 = bpy.data.objects.new('Plane.016_cell.025', me_mesh_394)
ob_plane_016_cell_026 = bpy.data.objects.new('Plane.016_cell.026', me_mesh_395)
ob_plane_016_cell_027 = bpy.data.objects.new('Plane.016_cell.027', me_mesh_396)
ob_plane_016_cell_028 = bpy.data.objects.new('Plane.016_cell.028', me_mesh_397)
ob_plane_016_cell_029 = bpy.data.objects.new('Plane.016_cell.029', me_mesh_398)
ob_plane_016_cell_030 = bpy.data.objects.new('Plane.016_cell.030', me_mesh_399)
ob_plane_016_cell_031 = bpy.data.objects.new('Plane.016_cell.031', me_mesh_400)
ob_plane_016_cell_032 = bpy.data.objects.new('Plane.016_cell.032', me_mesh_401)
ob_plane_016_cell_033 = bpy.data.objects.new('Plane.016_cell.033', me_mesh_402)
ob_plane_016_cell_034 = bpy.data.objects.new('Plane.016_cell.034', me_mesh_403)
ob_plane_016_cell_035 = bpy.data.objects.new('Plane.016_cell.035', me_mesh_404)
ob_plane_016_cell_036 = bpy.data.objects.new('Plane.016_cell.036', me_mesh_405)
ob_plane_016_cell_037 = bpy.data.objects.new('Plane.016_cell.037', me_mesh_406)
ob_plane_016_cell_038 = bpy.data.objects.new('Plane.016_cell.038', me_mesh_407)
ob_plane_016_cell_039 = bpy.data.objects.new('Plane.016_cell.039', me_mesh_408)

# ---- transforms, parenting, visibility, modifiers, constraints
ob_plane_016_cell_020.location = (0.327, 1.768, -0.1124)
ob_plane_016_cell_020.lineart.crease_threshold = 0.0
ob_plane_016_cell_021.location = (0.3035, 1.768, 0.141)
ob_plane_016_cell_021.lineart.crease_threshold = 0.0
ob_plane_016_cell_022.location = (0.366, 0.9343, -0.1173)
ob_plane_016_cell_022.lineart.crease_threshold = 0.0
ob_plane_016_cell_023.location = (1.726, 1.709, -0.06428)
ob_plane_016_cell_023.lineart.crease_threshold = 0.0
ob_plane_016_cell_024.location = (0.2915, 0.2736, 0.1446)
ob_plane_016_cell_024.lineart.crease_threshold = 0.0
ob_plane_016_cell_025.location = (1.113, 1.031, -0.009792)
ob_plane_016_cell_025.lineart.crease_threshold = 0.0
ob_plane_016_cell_026.location = (1.748, 0.2358, 0.02175)
ob_plane_016_cell_026.lineart.crease_threshold = 0.0
ob_plane_016_cell_027.location = (1.76, 0.2734, 0.1446)
ob_plane_016_cell_027.lineart.crease_threshold = 0.0
ob_plane_016_cell_028.location = (1.028, 0.2629, -0.0005288)
ob_plane_016_cell_028.lineart.crease_threshold = 0.0
ob_plane_016_cell_029.location = (0.3031, 1.785, -0.006828)
ob_plane_016_cell_029.lineart.crease_threshold = 0.0
ob_plane_016_cell_030.location = (1.063, 0.2278, 0.1381)
ob_plane_016_cell_030.lineart.crease_threshold = 0.0
ob_plane_016_cell_031.location = (0.2848, 0.2668, -0.1078)
ob_plane_016_cell_031.lineart.crease_threshold = 0.0
ob_plane_016_cell_032.location = (1.786, 0.309, -0.1125)
ob_plane_016_cell_032.lineart.crease_threshold = 0.0
ob_plane_016_cell_033.location = (0.9244, 1.758, 0.03496)
ob_plane_016_cell_033.lineart.crease_threshold = 0.0
ob_plane_016_cell_034.location = (0.8655, 0.2952, -0.1089)
ob_plane_016_cell_034.lineart.crease_threshold = 0.0
ob_plane_016_cell_035.location = (0.2817, 0.9969, 0.1476)
ob_plane_016_cell_035.lineart.crease_threshold = 0.0
ob_plane_016_cell_036.location = (0.2714, 0.2535, 0.0117)
ob_plane_016_cell_036.lineart.crease_threshold = 0.0
ob_plane_016_cell_037.location = (0.222, 0.9714, 0.0182)
ob_plane_016_cell_037.lineart.crease_threshold = 0.0
ob_plane_016_cell_038.location = (1.754, 0.9645, 0.0108)
ob_plane_016_cell_038.lineart.crease_threshold = 0.0
ob_plane_016_cell_039.location = (1.768, 1.75, 0.1121)
ob_plane_016_cell_039.lineart.crease_threshold = 0.0

# ---- collection membership
col_collection_1.objects.link(ob_plane_016_cell_020)
col_collection_1.objects.link(ob_plane_016_cell_021)
col_collection_1.objects.link(ob_plane_016_cell_022)
col_collection_1.objects.link(ob_plane_016_cell_023)
col_collection_1.objects.link(ob_plane_016_cell_024)
col_collection_1.objects.link(ob_plane_016_cell_025)
col_collection_1.objects.link(ob_plane_016_cell_026)
col_collection_1.objects.link(ob_plane_016_cell_027)
col_collection_1.objects.link(ob_plane_016_cell_028)
col_collection_1.objects.link(ob_plane_016_cell_029)
col_collection_1.objects.link(ob_plane_016_cell_030)
col_collection_1.objects.link(ob_plane_016_cell_031)
col_collection_1.objects.link(ob_plane_016_cell_032)
col_collection_1.objects.link(ob_plane_016_cell_033)
col_collection_1.objects.link(ob_plane_016_cell_034)
col_collection_1.objects.link(ob_plane_016_cell_035)
col_collection_1.objects.link(ob_plane_016_cell_036)
col_collection_1.objects.link(ob_plane_016_cell_037)
col_collection_1.objects.link(ob_plane_016_cell_038)
col_collection_1.objects.link(ob_plane_016_cell_039)

# ---- scene / render settings (as saved in the file)
scene.frame_start = 1; scene.frame_end = 250; scene.frame_set(1)
scene.render.engine = 'BLENDER_EEVEE_NEXT'
scene.render.resolution_percentage = 50
scene.render.dither_intensity = 0.0
scene.cycles.use_denoising = False
scene.cycles.samples = 128
scene.cycles.sampling_pattern = 'TABULATED_SOBOL'
scene.cycles.light_sampling_threshold = 0.0
scene.cycles.use_adaptive_sampling = False
scene.cycles.use_light_tree = False
scene.cycles.blur_glossy = 0.0
scene.cycles.sample_clamp_indirect = 0.0
scene.view_settings.view_transform = 'Standard'
bpy.context.view_layer.update()

# ---- added for rendering (the .blend has no active camera and no usable light): camera, sun
cam_auto = bpy.data.cameras.new('AutoCamera')
cam_auto.lens = 50.0
cam_auto.sensor_width = 36.0
cam_auto.clip_end = 1000.0
ob_auto_camera = bpy.data.objects.new('AutoCamera', cam_auto)
scene.collection.objects.link(ob_auto_camera)
ob_auto_camera.location = (3.65993, -2.15334, 2.12176)
ob_auto_camera.rotation_euler = (1.09748, -7.21219e-08, 0.694738)
scene.camera = ob_auto_camera
light_auto_sun = bpy.data.lights.new('AutoSun', 'SUN')
light_auto_sun.energy = 3.0
light_auto_sun.angle = 0.0523599
ob_auto_sun = bpy.data.objects.new('AutoSun', light_auto_sun)
scene.collection.objects.link(ob_auto_sun)
ob_auto_sun.rotation_euler = (0.872665, 0.174533, 0.523599)
bpy.context.view_layer.update()
